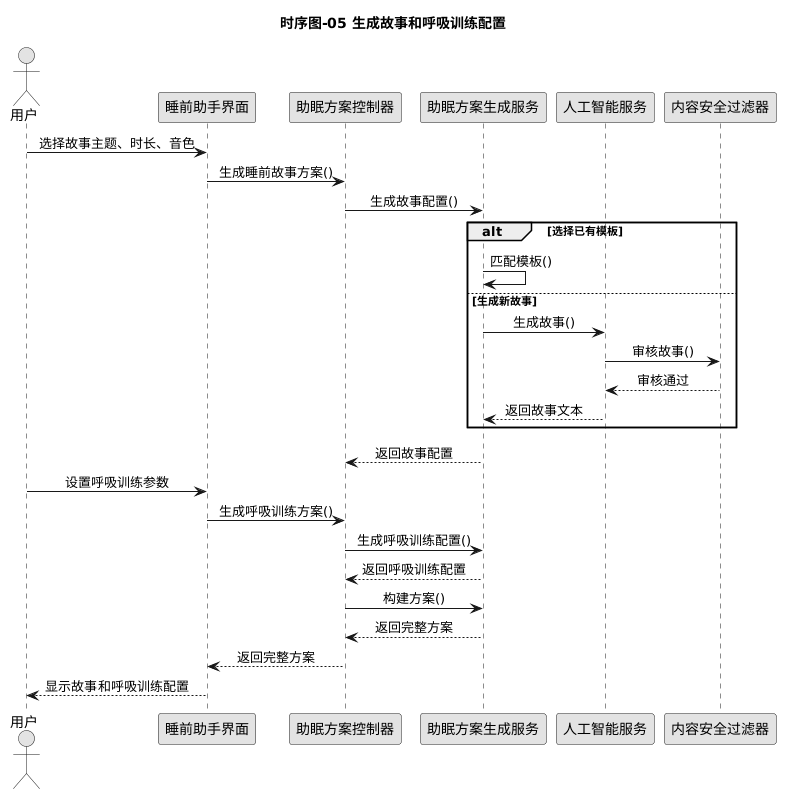

The diagram above was rendered by PlantUML. Its source (embedded in the PNG):
@startuml
title 时序图-05 生成故事和呼吸训练配置
skinparam backgroundColor white
skinparam shadowing false
skinparam defaultFontName Microsoft YaHei
skinparam monochrome true
skinparam sequenceMessageAlign center
skinparam linetype ortho

actor "用户" as User
participant "睡前助手界面" as UI
participant "助眠方案控制器" as Ctrl
participant "助眠方案生成服务" as Service
participant "人工智能服务" as AI
participant "内容安全过滤器" as Filter

User -> UI : 选择故事主题、时长、音色
UI -> Ctrl : 生成睡前故事方案()
Ctrl -> Service : 生成故事配置()
alt 选择已有模板
    Service -> Service : 匹配模板()
else 生成新故事
    Service -> AI : 生成故事()
    AI -> Filter : 审核故事()
    Filter --> AI : 审核通过
    AI --> Service : 返回故事文本
end
Service --> Ctrl : 返回故事配置

User -> UI : 设置呼吸训练参数
UI -> Ctrl : 生成呼吸训练方案()
Ctrl -> Service : 生成呼吸训练配置()
Service --> Ctrl : 返回呼吸训练配置

Ctrl -> Service : 构建方案()
Service --> Ctrl : 返回完整方案
Ctrl --> UI : 返回完整方案
UI --> User : 显示故事和呼吸训练配置
@enduml